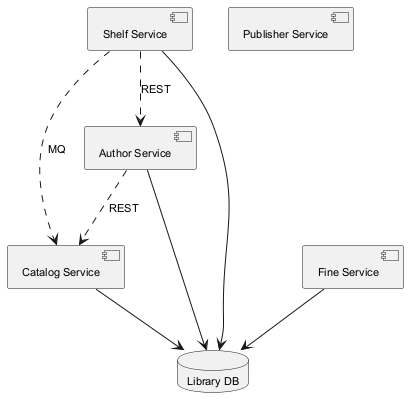

The diagram above was rendered by PlantUML. Its source (embedded in the PNG):
@startuml
skinparam defaultFontSize 11
component "Catalog Service" as C_CatalogService
component "Author Service" as C_AuthorService
component "Shelf Service" as C_ShelfService
component "Fine Service" as C_FineService
component "Publisher Service" as C_PublisherService
database "Library DB" as DB_library
C_CatalogService --> DB_library
C_AuthorService --> DB_library
C_ShelfService --> DB_library
C_FineService --> DB_library
C_ShelfService ..> C_AuthorService : REST
C_ShelfService ..> C_CatalogService : MQ
C_AuthorService ..> C_CatalogService : REST
@enduml